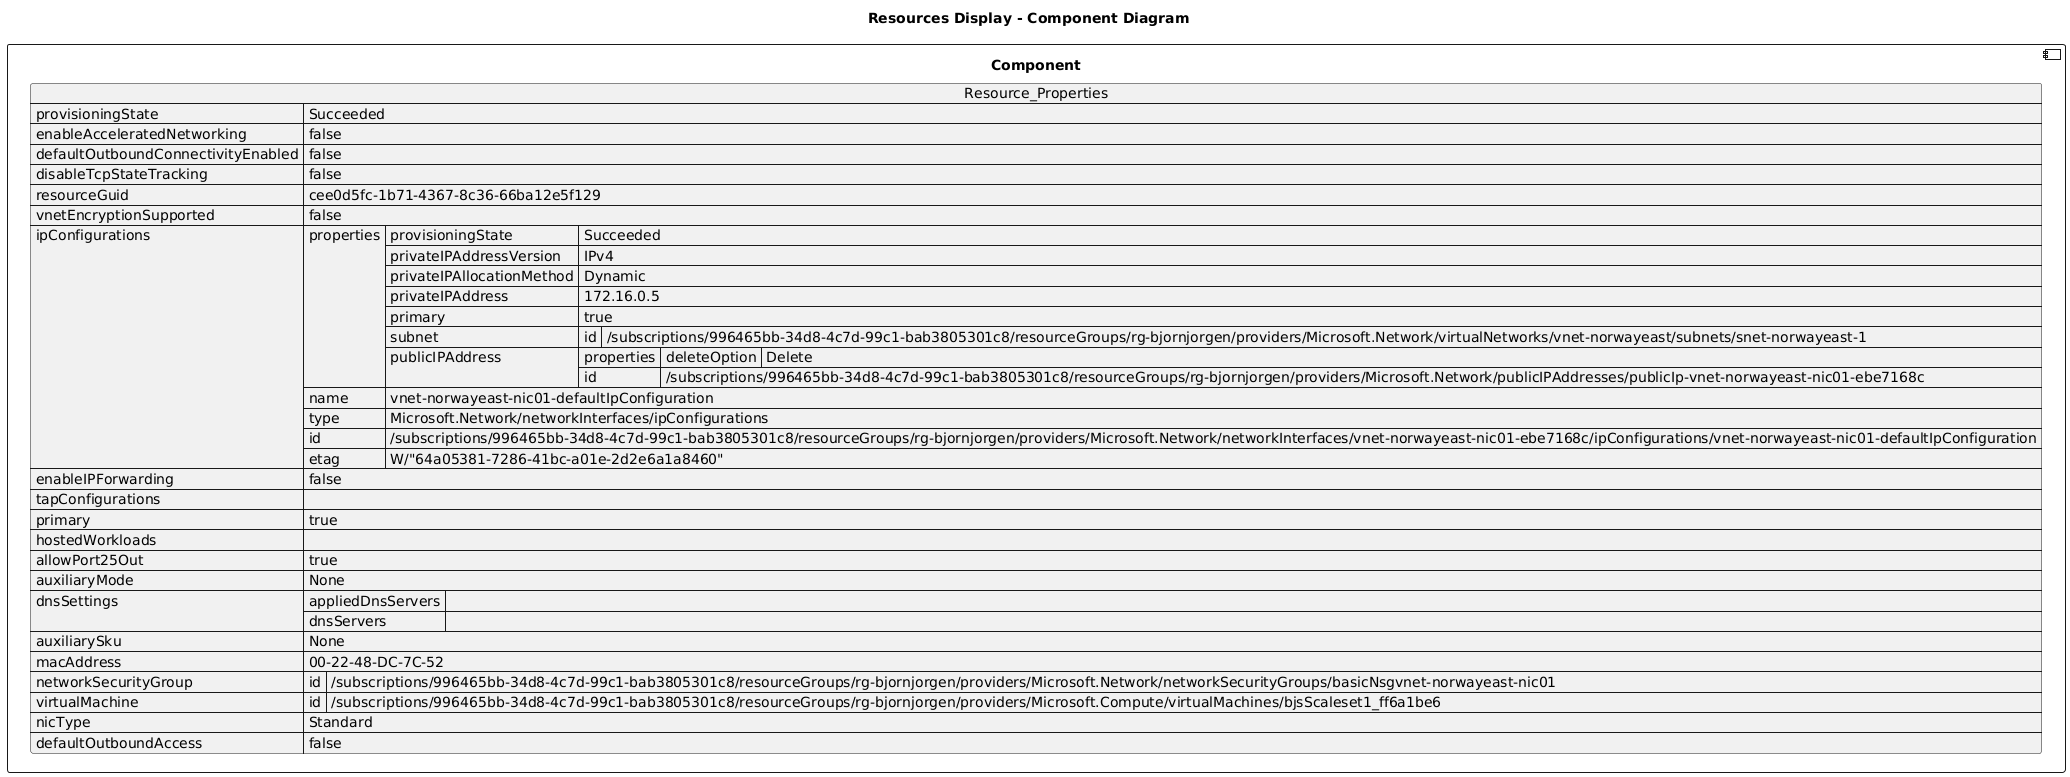

The diagram above was rendered by PlantUML. Its source (embedded in the PNG):
@startuml

title Resources Display - Component Diagram

component Component {

json  Resource_Properties {
  "provisioningState": "Succeeded",
  "enableAcceleratedNetworking": false,
  "defaultOutboundConnectivityEnabled": false,
  "disableTcpStateTracking": false,
  "resourceGuid": "cee0d5fc-1b71-4367-8c36-66ba12e5f129",
  "vnetEncryptionSupported": false,
  "ipConfigurations": [
    {
      "properties": {
        "provisioningState": "Succeeded",
        "privateIPAddressVersion": "IPv4",
        "privateIPAllocationMethod": "Dynamic",
        "privateIPAddress": "172.16.0.5",
        "primary": true,
        "subnet": {
          "id": "/subscriptions/996465bb-34d8-4c7d-99c1-bab3805301c8/resourceGroups/rg-bjornjorgen/providers/Microsoft.Network/virtualNetworks/vnet-norwayeast/subnets/snet-norwayeast-1"
        },
        "publicIPAddress": {
          "properties": {
            "deleteOption": "Delete"
          },
          "id": "/subscriptions/996465bb-34d8-4c7d-99c1-bab3805301c8/resourceGroups/rg-bjornjorgen/providers/Microsoft.Network/publicIPAddresses/publicIp-vnet-norwayeast-nic01-ebe7168c"
        }
      },
      "name": "vnet-norwayeast-nic01-defaultIpConfiguration",
      "type": "Microsoft.Network/networkInterfaces/ipConfigurations",
      "id": "/subscriptions/996465bb-34d8-4c7d-99c1-bab3805301c8/resourceGroups/rg-bjornjorgen/providers/Microsoft.Network/networkInterfaces/vnet-norwayeast-nic01-ebe7168c/ipConfigurations/vnet-norwayeast-nic01-defaultIpConfiguration",
      "etag": "W/\"64a05381-7286-41bc-a01e-2d2e6a1a8460\""
    }
  ],
  "enableIPForwarding": false,
  "tapConfigurations": [],
  "primary": true,
  "hostedWorkloads": [],
  "allowPort25Out": true,
  "auxiliaryMode": "None",
  "dnsSettings": {
    "appliedDnsServers": [],
    "dnsServers": []
  },
  "auxiliarySku": "None",
  "macAddress": "00-22-48-DC-7C-52",
  "networkSecurityGroup": {
    "id": "/subscriptions/996465bb-34d8-4c7d-99c1-bab3805301c8/resourceGroups/rg-bjornjorgen/providers/Microsoft.Network/networkSecurityGroups/basicNsgvnet-norwayeast-nic01"
  },
  "virtualMachine": {
    "id": "/subscriptions/996465bb-34d8-4c7d-99c1-bab3805301c8/resourceGroups/rg-bjornjorgen/providers/Microsoft.Compute/virtualMachines/bjsScaleset1_ff6a1be6"
  },
  "nicType": "Standard",
  "defaultOutboundAccess": false
}
}
@enduml